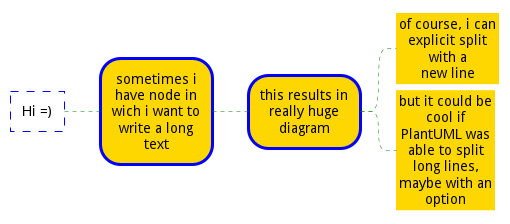

The diagram above was rendered by PlantUML. Its source (embedded in the PNG):
@startmindmap
<style>
node {
	Padding 12
	Margin 3
	HorizontalAlignment center
	LineColor blue
	LineThickness 3.0
	BackgroundColor gold
	RoundCorner 40
	MaximumWidth 100
}
rootNode {
	LineStyle 8.0;3.0
	LineColor red
	BackgroundColor white
	LineThickness 1.0
	RoundCorner 0
	Shadowing 0.0
}
leafNode {
	LineColor gold
	RoundCorner 0
	Padding 3
}
arrow {
	LineStyle 4
	LineThickness 0.5
	LineColor green
}
</style>
* Hi =)
** sometimes i have node in wich i want to write a long text
*** this results in really huge diagram
**** of course, i can explicit split with a\nnew line
**** but it could be cool if PlantUML was able to split long lines, maybe with an option
@endmindmap